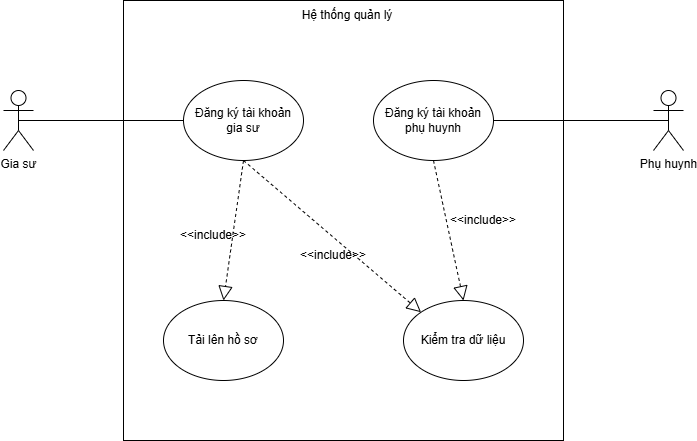

The diagram above was exported from draw.io. Its source (the exported page's mxGraphModel, read from the mxfile embedded in the PNG):
<mxGraphModel dx="895" dy="506" grid="1" gridSize="10" guides="1" tooltips="1" connect="1" arrows="1" fold="1" page="1" pageScale="1" pageWidth="1169" pageHeight="1654" math="0" shadow="0">
  <root>
    <mxCell id="0" />
    <mxCell id="1" parent="0" />
    <mxCell id="Ws5-02EUtu9u1jbd7D6d-1" parent="1" style="shape=umlActor;verticalLabelPosition=bottom;verticalAlign=top;html=1;outlineConnect=0;" value="Gia sư" vertex="1">
      <mxGeometry height="60" width="30" x="240" y="330" as="geometry" />
    </mxCell>
    <mxCell id="Ws5-02EUtu9u1jbd7D6d-2" parent="1" style="whiteSpace=wrap;html=1;aspect=fixed;rounded=0;strokeColor=light-dark(#000000,#FFFFFF);fillColor=light-dark(default, #faf5f5);fillStyle=dashed;" value="" vertex="1">
      <mxGeometry height="440" width="440" x="360" y="240" as="geometry" />
    </mxCell>
    <mxCell id="Ws5-02EUtu9u1jbd7D6d-3" parent="1" style="text;html=1;whiteSpace=wrap;strokeColor=none;fillColor=none;align=center;verticalAlign=middle;rounded=0;" value="Hệ thống quản lý" vertex="1">
      <mxGeometry height="30" width="190" x="489" y="240" as="geometry" />
    </mxCell>
    <mxCell id="Ws5-02EUtu9u1jbd7D6d-5" parent="1" style="ellipse;whiteSpace=wrap;html=1;" value="Đăng ký tài khoản&lt;div&gt;gia sư&lt;/div&gt;" vertex="1">
      <mxGeometry height="80" width="120" x="420" y="320" as="geometry" />
    </mxCell>
    <mxCell id="Ws5-02EUtu9u1jbd7D6d-15" edge="1" parent="1" source="Ws5-02EUtu9u1jbd7D6d-1" style="endArrow=none;html=1;rounded=0;exitX=0.5;exitY=0.5;exitDx=0;exitDy=0;exitPerimeter=0;entryX=0;entryY=0.5;entryDx=0;entryDy=0;" target="Ws5-02EUtu9u1jbd7D6d-5" value="">
      <mxGeometry height="50" relative="1" width="50" as="geometry">
        <mxPoint x="270" y="570" as="sourcePoint" />
        <mxPoint x="320" y="520" as="targetPoint" />
      </mxGeometry>
    </mxCell>
    <mxCell id="yQVmR5-JG31m6OQECDnx-1" parent="1" style="ellipse;whiteSpace=wrap;html=1;" value="Đăng ký tài khoản phụ huynh" vertex="1">
      <mxGeometry height="80" width="120" x="610" y="320" as="geometry" />
    </mxCell>
    <mxCell id="yQVmR5-JG31m6OQECDnx-2" parent="1" style="ellipse;whiteSpace=wrap;html=1;" value="Tải lên hồ sơ" vertex="1">
      <mxGeometry height="80" width="120" x="400" y="540" as="geometry" />
    </mxCell>
    <mxCell id="yQVmR5-JG31m6OQECDnx-5" parent="1" style="ellipse;whiteSpace=wrap;html=1;" value="Kiểm tra dữ liệu" vertex="1">
      <mxGeometry height="80" width="120" x="640" y="540" as="geometry" />
    </mxCell>
    <mxCell id="96CFE2kzoIuch88jr3w2-1" parent="1" style="shape=umlActor;verticalLabelPosition=bottom;verticalAlign=top;html=1;outlineConnect=0;" value="Phụ huynh&lt;div&gt;&lt;br&gt;&lt;/div&gt;" vertex="1">
      <mxGeometry height="60" width="30" x="890" y="330" as="geometry" />
    </mxCell>
    <mxCell id="96CFE2kzoIuch88jr3w2-5" edge="1" parent="1" source="yQVmR5-JG31m6OQECDnx-1" style="endArrow=none;html=1;rounded=0;exitX=1;exitY=0.5;exitDx=0;exitDy=0;entryX=0.5;entryY=0.5;entryDx=0;entryDy=0;entryPerimeter=0;" target="96CFE2kzoIuch88jr3w2-1" value="">
      <mxGeometry height="50" relative="1" width="50" as="geometry">
        <mxPoint x="950" y="510" as="sourcePoint" />
        <mxPoint x="1000" y="460" as="targetPoint" />
      </mxGeometry>
    </mxCell>
    <mxCell id="96CFE2kzoIuch88jr3w2-6" edge="1" parent="1" source="Ws5-02EUtu9u1jbd7D6d-5" style="endArrow=block;dashed=1;endFill=0;endSize=12;html=1;rounded=0;exitX=0.5;exitY=1;exitDx=0;exitDy=0;entryX=0.5;entryY=0;entryDx=0;entryDy=0;" target="yQVmR5-JG31m6OQECDnx-2" value="">
      <mxGeometry relative="1" width="160" as="geometry">
        <mxPoint x="480" y="460" as="sourcePoint" />
        <mxPoint x="640" y="460" as="targetPoint" />
      </mxGeometry>
    </mxCell>
    <mxCell id="96CFE2kzoIuch88jr3w2-7" edge="1" parent="1" source="Ws5-02EUtu9u1jbd7D6d-5" style="endArrow=block;dashed=1;endFill=0;endSize=12;html=1;rounded=0;exitX=0.5;exitY=1;exitDx=0;exitDy=0;entryX=0;entryY=0;entryDx=0;entryDy=0;" target="yQVmR5-JG31m6OQECDnx-5" value="">
      <mxGeometry relative="1" width="160" as="geometry">
        <mxPoint x="630" y="490" as="sourcePoint" />
        <mxPoint x="610" y="630" as="targetPoint" />
      </mxGeometry>
    </mxCell>
    <mxCell id="96CFE2kzoIuch88jr3w2-8" parent="1" style="text;html=1;whiteSpace=wrap;strokeColor=none;fillColor=none;align=center;verticalAlign=middle;rounded=0;" value="&amp;lt;&amp;lt;include&amp;gt;&amp;gt;" vertex="1">
      <mxGeometry height="30" width="60" x="420" y="460" as="geometry" />
    </mxCell>
    <mxCell id="96CFE2kzoIuch88jr3w2-9" parent="1" style="text;html=1;whiteSpace=wrap;strokeColor=none;fillColor=none;align=center;verticalAlign=middle;rounded=0;" value="&amp;lt;&amp;lt;include&amp;gt;&amp;gt;" vertex="1">
      <mxGeometry height="30" width="60" x="540" y="480" as="geometry" />
    </mxCell>
    <mxCell id="96CFE2kzoIuch88jr3w2-10" edge="1" parent="1" source="yQVmR5-JG31m6OQECDnx-1" style="endArrow=block;dashed=1;endFill=0;endSize=12;html=1;rounded=0;exitX=0.5;exitY=1;exitDx=0;exitDy=0;entryX=0.5;entryY=0;entryDx=0;entryDy=0;" target="yQVmR5-JG31m6OQECDnx-5" value="">
      <mxGeometry relative="1" width="160" as="geometry">
        <mxPoint x="690" y="440" as="sourcePoint" />
        <mxPoint x="868" y="592" as="targetPoint" />
      </mxGeometry>
    </mxCell>
    <mxCell id="96CFE2kzoIuch88jr3w2-11" parent="1" style="text;html=1;whiteSpace=wrap;strokeColor=none;fillColor=none;align=center;verticalAlign=middle;rounded=0;" value="&amp;lt;&amp;lt;include&amp;gt;&amp;gt;" vertex="1">
      <mxGeometry height="30" width="60" x="690" y="445" as="geometry" />
    </mxCell>
  </root>
</mxGraphModel>